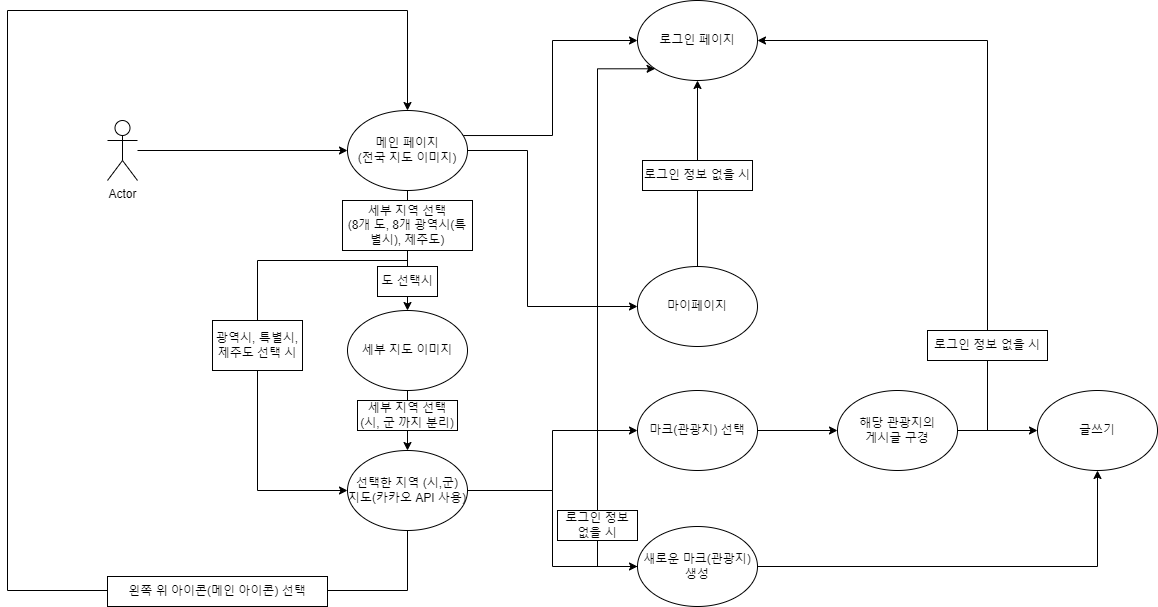

The diagram above was exported from draw.io. Its source (the exported page's mxGraphModel, read from the mxfile embedded in the PNG):
<mxGraphModel dx="1434" dy="731" grid="1" gridSize="10" guides="1" tooltips="1" connect="1" arrows="1" fold="1" page="1" pageScale="1" pageWidth="1654" pageHeight="2336" math="0" shadow="0">
  <root>
    <mxCell id="0" />
    <mxCell id="1" parent="0" />
    <mxCell id="4Xy0U8kn-G6CAsoUGtmP-65" style="edgeStyle=orthogonalEdgeStyle;rounded=0;orthogonalLoop=1;jettySize=auto;html=1;entryX=0;entryY=0.5;entryDx=0;entryDy=0;" edge="1" parent="1" source="4Xy0U8kn-G6CAsoUGtmP-51" target="4Xy0U8kn-G6CAsoUGtmP-52">
      <mxGeometry relative="1" as="geometry" />
    </mxCell>
    <mxCell id="4Xy0U8kn-G6CAsoUGtmP-51" value="Actor" style="shape=umlActor;verticalLabelPosition=bottom;verticalAlign=top;html=1;outlineConnect=0;" vertex="1" parent="1">
      <mxGeometry x="190" y="180" width="30" height="60" as="geometry" />
    </mxCell>
    <mxCell id="4Xy0U8kn-G6CAsoUGtmP-56" style="edgeStyle=orthogonalEdgeStyle;rounded=0;orthogonalLoop=1;jettySize=auto;html=1;entryX=0;entryY=0.5;entryDx=0;entryDy=0;exitX=0.95;exitY=0.313;exitDx=0;exitDy=0;exitPerimeter=0;" edge="1" parent="1" source="4Xy0U8kn-G6CAsoUGtmP-52" target="4Xy0U8kn-G6CAsoUGtmP-53">
      <mxGeometry relative="1" as="geometry" />
    </mxCell>
    <mxCell id="4Xy0U8kn-G6CAsoUGtmP-61" style="edgeStyle=orthogonalEdgeStyle;rounded=0;orthogonalLoop=1;jettySize=auto;html=1;" edge="1" parent="1" source="4Xy0U8kn-G6CAsoUGtmP-52" target="4Xy0U8kn-G6CAsoUGtmP-60">
      <mxGeometry relative="1" as="geometry" />
    </mxCell>
    <mxCell id="4Xy0U8kn-G6CAsoUGtmP-62" style="edgeStyle=orthogonalEdgeStyle;rounded=0;orthogonalLoop=1;jettySize=auto;html=1;exitX=1;exitY=0.5;exitDx=0;exitDy=0;entryX=0;entryY=0.5;entryDx=0;entryDy=0;" edge="1" parent="1" source="4Xy0U8kn-G6CAsoUGtmP-52" target="4Xy0U8kn-G6CAsoUGtmP-59">
      <mxGeometry relative="1" as="geometry">
        <Array as="points">
          <mxPoint x="610" y="210" />
          <mxPoint x="610" y="366" />
        </Array>
      </mxGeometry>
    </mxCell>
    <mxCell id="4Xy0U8kn-G6CAsoUGtmP-70" style="edgeStyle=orthogonalEdgeStyle;rounded=0;orthogonalLoop=1;jettySize=auto;html=1;entryX=0;entryY=0.5;entryDx=0;entryDy=0;" edge="1" parent="1" source="4Xy0U8kn-G6CAsoUGtmP-52" target="4Xy0U8kn-G6CAsoUGtmP-68">
      <mxGeometry relative="1" as="geometry">
        <Array as="points">
          <mxPoint x="490" y="320" />
          <mxPoint x="340" y="320" />
          <mxPoint x="340" y="550" />
        </Array>
      </mxGeometry>
    </mxCell>
    <mxCell id="4Xy0U8kn-G6CAsoUGtmP-52" value="메인 페이지&lt;br&gt;(전국 지도 이미지)" style="ellipse;whiteSpace=wrap;html=1;" vertex="1" parent="1">
      <mxGeometry x="430" y="170" width="120" height="80" as="geometry" />
    </mxCell>
    <mxCell id="4Xy0U8kn-G6CAsoUGtmP-53" value="로그인 페이지" style="ellipse;whiteSpace=wrap;html=1;" vertex="1" parent="1">
      <mxGeometry x="720" y="60" width="120" height="80" as="geometry" />
    </mxCell>
    <mxCell id="4Xy0U8kn-G6CAsoUGtmP-63" style="edgeStyle=orthogonalEdgeStyle;rounded=0;orthogonalLoop=1;jettySize=auto;html=1;entryX=0.5;entryY=1;entryDx=0;entryDy=0;exitX=0.5;exitY=0;exitDx=0;exitDy=0;" edge="1" parent="1" source="4Xy0U8kn-G6CAsoUGtmP-59" target="4Xy0U8kn-G6CAsoUGtmP-53">
      <mxGeometry relative="1" as="geometry" />
    </mxCell>
    <mxCell id="4Xy0U8kn-G6CAsoUGtmP-59" value="마이페이지" style="ellipse;whiteSpace=wrap;html=1;" vertex="1" parent="1">
      <mxGeometry x="720" y="326" width="120" height="80" as="geometry" />
    </mxCell>
    <mxCell id="4Xy0U8kn-G6CAsoUGtmP-67" style="edgeStyle=orthogonalEdgeStyle;rounded=0;orthogonalLoop=1;jettySize=auto;html=1;entryX=0.5;entryY=0;entryDx=0;entryDy=0;" edge="1" parent="1" source="4Xy0U8kn-G6CAsoUGtmP-60" target="4Xy0U8kn-G6CAsoUGtmP-68">
      <mxGeometry relative="1" as="geometry">
        <mxPoint x="490" y="500" as="targetPoint" />
      </mxGeometry>
    </mxCell>
    <mxCell id="4Xy0U8kn-G6CAsoUGtmP-60" value="세부 지도 이미지" style="ellipse;whiteSpace=wrap;html=1;" vertex="1" parent="1">
      <mxGeometry x="430" y="370" width="120" height="80" as="geometry" />
    </mxCell>
    <mxCell id="4Xy0U8kn-G6CAsoUGtmP-66" value="세부 지역 선택&lt;br&gt;(8개 도, 8개 광역시(특별시), 제주도)" style="text;html=1;strokeColor=default;fillColor=default;align=center;verticalAlign=middle;whiteSpace=wrap;rounded=0;" vertex="1" parent="1">
      <mxGeometry x="425" y="260" width="130" height="50" as="geometry" />
    </mxCell>
    <mxCell id="4Xy0U8kn-G6CAsoUGtmP-75" style="edgeStyle=orthogonalEdgeStyle;rounded=0;orthogonalLoop=1;jettySize=auto;html=1;entryX=0.5;entryY=0;entryDx=0;entryDy=0;exitX=0.5;exitY=1;exitDx=0;exitDy=0;" edge="1" parent="1" source="4Xy0U8kn-G6CAsoUGtmP-68" target="4Xy0U8kn-G6CAsoUGtmP-52">
      <mxGeometry relative="1" as="geometry">
        <Array as="points">
          <mxPoint x="490" y="650" />
          <mxPoint x="90" y="650" />
          <mxPoint x="90" y="70" />
          <mxPoint x="490" y="70" />
        </Array>
      </mxGeometry>
    </mxCell>
    <mxCell id="4Xy0U8kn-G6CAsoUGtmP-78" style="edgeStyle=orthogonalEdgeStyle;rounded=0;orthogonalLoop=1;jettySize=auto;html=1;entryX=0;entryY=0.5;entryDx=0;entryDy=0;" edge="1" parent="1" source="4Xy0U8kn-G6CAsoUGtmP-68" target="4Xy0U8kn-G6CAsoUGtmP-77">
      <mxGeometry relative="1" as="geometry" />
    </mxCell>
    <mxCell id="4Xy0U8kn-G6CAsoUGtmP-81" style="edgeStyle=orthogonalEdgeStyle;rounded=0;orthogonalLoop=1;jettySize=auto;html=1;entryX=0;entryY=0.5;entryDx=0;entryDy=0;" edge="1" parent="1" source="4Xy0U8kn-G6CAsoUGtmP-68" target="4Xy0U8kn-G6CAsoUGtmP-80">
      <mxGeometry relative="1" as="geometry" />
    </mxCell>
    <mxCell id="4Xy0U8kn-G6CAsoUGtmP-68" value="선택한 지역 (시,군) &lt;br&gt;지도(카카오 API 사용)" style="ellipse;whiteSpace=wrap;html=1;" vertex="1" parent="1">
      <mxGeometry x="430" y="510" width="120" height="80" as="geometry" />
    </mxCell>
    <mxCell id="4Xy0U8kn-G6CAsoUGtmP-69" value="세부 지역 선택&lt;br&gt;(시, 군 까지 분리)" style="text;html=1;strokeColor=default;fillColor=default;align=center;verticalAlign=middle;whiteSpace=wrap;rounded=0;" vertex="1" parent="1">
      <mxGeometry x="440" y="460" width="100" height="30" as="geometry" />
    </mxCell>
    <mxCell id="4Xy0U8kn-G6CAsoUGtmP-72" value="광역시, 특별시, 제주도 선택 시" style="text;html=1;strokeColor=default;fillColor=default;align=center;verticalAlign=middle;whiteSpace=wrap;rounded=0;" vertex="1" parent="1">
      <mxGeometry x="295" y="380" width="90" height="50" as="geometry" />
    </mxCell>
    <mxCell id="4Xy0U8kn-G6CAsoUGtmP-74" value="도 선택시" style="text;html=1;strokeColor=default;fillColor=default;align=center;verticalAlign=middle;whiteSpace=wrap;rounded=0;" vertex="1" parent="1">
      <mxGeometry x="460" y="326" width="60" height="30" as="geometry" />
    </mxCell>
    <mxCell id="4Xy0U8kn-G6CAsoUGtmP-76" value="왼쪽 위 아이콘(메인 아이콘) 선택" style="text;html=1;strokeColor=default;fillColor=default;align=center;verticalAlign=middle;whiteSpace=wrap;rounded=0;" vertex="1" parent="1">
      <mxGeometry x="190" y="636" width="220" height="30" as="geometry" />
    </mxCell>
    <mxCell id="4Xy0U8kn-G6CAsoUGtmP-84" value="" style="edgeStyle=orthogonalEdgeStyle;rounded=0;orthogonalLoop=1;jettySize=auto;html=1;" edge="1" parent="1" source="4Xy0U8kn-G6CAsoUGtmP-77" target="4Xy0U8kn-G6CAsoUGtmP-83">
      <mxGeometry relative="1" as="geometry" />
    </mxCell>
    <mxCell id="4Xy0U8kn-G6CAsoUGtmP-77" value="마크(관광지) 선택" style="ellipse;whiteSpace=wrap;html=1;" vertex="1" parent="1">
      <mxGeometry x="720" y="450" width="120" height="80" as="geometry" />
    </mxCell>
    <mxCell id="4Xy0U8kn-G6CAsoUGtmP-79" value="로그인 정보 없을 시" style="text;html=1;strokeColor=default;fillColor=default;align=center;verticalAlign=middle;whiteSpace=wrap;rounded=0;" vertex="1" parent="1">
      <mxGeometry x="725" y="220" width="110" height="30" as="geometry" />
    </mxCell>
    <mxCell id="4Xy0U8kn-G6CAsoUGtmP-90" style="edgeStyle=orthogonalEdgeStyle;rounded=0;orthogonalLoop=1;jettySize=auto;html=1;entryX=0;entryY=1;entryDx=0;entryDy=0;exitX=0;exitY=0.5;exitDx=0;exitDy=0;" edge="1" parent="1" source="4Xy0U8kn-G6CAsoUGtmP-80" target="4Xy0U8kn-G6CAsoUGtmP-53">
      <mxGeometry relative="1" as="geometry">
        <Array as="points">
          <mxPoint x="680" y="626" />
          <mxPoint x="680" y="128" />
        </Array>
      </mxGeometry>
    </mxCell>
    <mxCell id="4Xy0U8kn-G6CAsoUGtmP-93" style="edgeStyle=orthogonalEdgeStyle;rounded=0;orthogonalLoop=1;jettySize=auto;html=1;entryX=0.5;entryY=1;entryDx=0;entryDy=0;" edge="1" parent="1" source="4Xy0U8kn-G6CAsoUGtmP-80" target="4Xy0U8kn-G6CAsoUGtmP-85">
      <mxGeometry relative="1" as="geometry" />
    </mxCell>
    <mxCell id="4Xy0U8kn-G6CAsoUGtmP-80" value="새로운 마크(관광지) 생성" style="ellipse;whiteSpace=wrap;html=1;" vertex="1" parent="1">
      <mxGeometry x="720" y="586" width="120" height="80" as="geometry" />
    </mxCell>
    <mxCell id="4Xy0U8kn-G6CAsoUGtmP-86" value="" style="edgeStyle=orthogonalEdgeStyle;rounded=0;orthogonalLoop=1;jettySize=auto;html=1;" edge="1" parent="1" source="4Xy0U8kn-G6CAsoUGtmP-83" target="4Xy0U8kn-G6CAsoUGtmP-85">
      <mxGeometry relative="1" as="geometry" />
    </mxCell>
    <mxCell id="4Xy0U8kn-G6CAsoUGtmP-87" style="edgeStyle=orthogonalEdgeStyle;rounded=0;orthogonalLoop=1;jettySize=auto;html=1;entryX=1;entryY=0.5;entryDx=0;entryDy=0;" edge="1" parent="1" source="4Xy0U8kn-G6CAsoUGtmP-83" target="4Xy0U8kn-G6CAsoUGtmP-53">
      <mxGeometry relative="1" as="geometry">
        <Array as="points">
          <mxPoint x="1070" y="490" />
          <mxPoint x="1070" y="100" />
        </Array>
      </mxGeometry>
    </mxCell>
    <mxCell id="4Xy0U8kn-G6CAsoUGtmP-83" value="해당 관광지의 &lt;br&gt;게시글 구경" style="ellipse;whiteSpace=wrap;html=1;" vertex="1" parent="1">
      <mxGeometry x="920" y="450" width="120" height="80" as="geometry" />
    </mxCell>
    <mxCell id="4Xy0U8kn-G6CAsoUGtmP-85" value="글쓰기" style="ellipse;whiteSpace=wrap;html=1;" vertex="1" parent="1">
      <mxGeometry x="1120" y="450" width="120" height="80" as="geometry" />
    </mxCell>
    <mxCell id="4Xy0U8kn-G6CAsoUGtmP-88" value="로그인 정보 없을 시" style="text;html=1;strokeColor=default;fillColor=default;align=center;verticalAlign=middle;whiteSpace=wrap;rounded=0;" vertex="1" parent="1">
      <mxGeometry x="1010" y="390" width="120" height="30" as="geometry" />
    </mxCell>
    <mxCell id="4Xy0U8kn-G6CAsoUGtmP-92" value="로그인 정보 없을 시" style="text;html=1;strokeColor=default;fillColor=default;align=center;verticalAlign=middle;whiteSpace=wrap;rounded=0;" vertex="1" parent="1">
      <mxGeometry x="640" y="570" width="80" height="30" as="geometry" />
    </mxCell>
  </root>
</mxGraphModel>